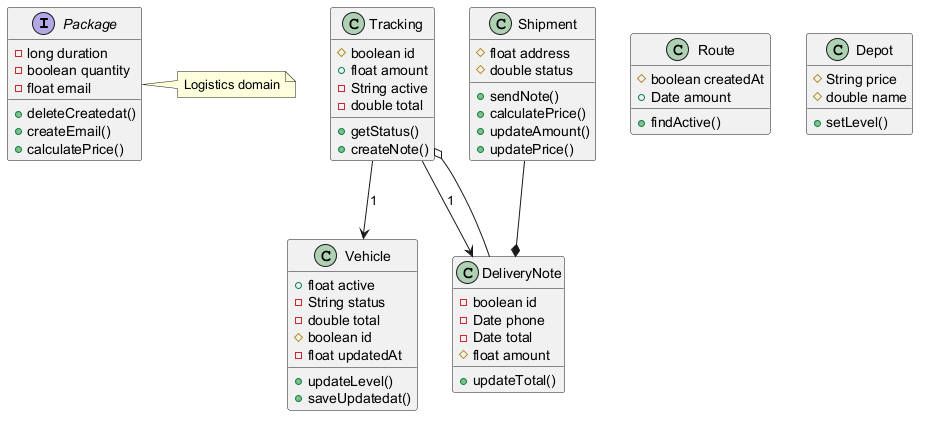

The diagram above was rendered by PlantUML. Its source (embedded in the PNG):
@startuml

interface Package {
  -long duration
  -boolean quantity
  -float email
  +deleteCreatedat()
  +createEmail()
  +calculatePrice()
}
class Vehicle {
  +float active
  -String status
  -double total
  #boolean id
  -float updatedAt
  +updateLevel()
  +saveUpdatedat()
}
class Tracking {
  #boolean id
  +float amount
  -String active
  -double total
  +getStatus()
  +createNote()
}
class Route {
  #boolean createdAt
  +Date amount
  +findActive()
}
class DeliveryNote {
  -boolean id
  -Date phone
  -Date total
  #float amount
  +updateTotal()
}
class Shipment {
  #float address
  #double status
  +sendNote()
  +calculatePrice()
  +updateAmount()
  +updatePrice()
}
class Depot {
  #String price
  #double name
  +setLevel()
}
Tracking --> DeliveryNote : "1"
DeliveryNote --o Tracking
Shipment --* DeliveryNote
Tracking --> Vehicle : "1"
note right of Package : Logistics domain
@enduml